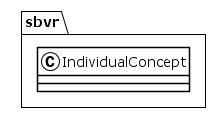

The diagram above was rendered by PlantUML. Its source (embedded in the PNG):
@startuml
!theme plain
package sbvr {
class IndividualConcept {
}
}
@enduml